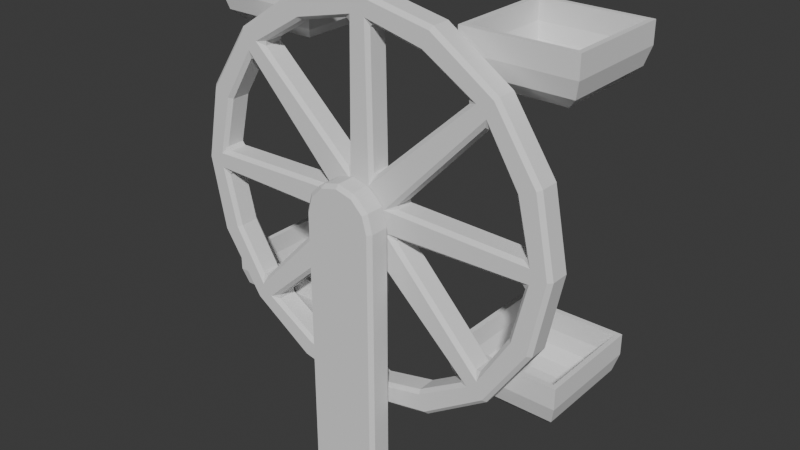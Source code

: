# Source: FerrisWheel.blend  (saved by Blender 4.4.30; exported with 4.5.12 LTS)
import bpy
from mathutils import Matrix  # noqa: F401  (used for matrix-valued properties, if any)

bpy.ops.wm.read_factory_settings(use_empty=True)
scene = bpy.context.scene
scene.name = 'Scene'

# ---- collections
col_collection = bpy.data.collections.new('Collection'); scene.collection.children.link(col_collection)

# ---- world
world_world = bpy.data.worlds.new('World'); scene.world = world_world
world_world.use_nodes = True; world_world.node_tree.nodes.clear()
_N = world_world.node_tree.nodes; _L = world_world.node_tree.links
n0 = _N.new('ShaderNodeOutputWorld'); n0.name = 'World Output'; n0.location = (300, 300)
n1 = _N.new('ShaderNodeBackground'); n1.name = 'Background'; n1.location = (10, 300)
n1.inputs[0].default_value = (0.05088, 0.05088, 0.05088, 1.0)
_L.new(n1.outputs[0], n0.inputs[0])
n0.is_active_output = True
world_world.color = (0.05088, 0.05088, 0.05088)
world_world.sun_shadow_jitter_overblur = 0.0

# ---- meshes
me_cylinder = bpy.data.meshes.new('Cylinder')
me_cylinder.from_pydata([(-5.0, -0.6964, 0.0), (-4.619, -0.6964, 1.913), (-3.536, -0.6964, 3.536), (-1.913, -0.6964, 4.619), (0.0, -0.6964, 5.0), (0.0, -0.6964, 0.0), (-5.303, -0.6964, 0.0), (-4.638, -0.6964, 0.297), (-4.899, -0.6964, 2.029), (-4.285, -0.6964, 1.775), (-0.9613, -0.6964, 0.3772), (-3.75, -0.6964, 3.75), (-3.49, -0.6964, 3.07), (-3.07, -0.6964, 3.49), (-2.029, -0.6964, 4.899), (-1.775, -0.6964, 4.285), (-0.3564, -0.6964, 0.9823), (0.0, -0.6964, 5.303), (-0.297, -0.6964, 4.638)], [], [(9, 1, 0, 7), (6, 0, 1, 8), (10, 7, 0, 5), (12, 2, 1, 9), (8, 1, 2, 11), (12, 10, 5, 2), (13, 15, 3, 2), (14, 11, 2, 3), (16, 13, 2, 5), (15, 18, 4, 3), (17, 14, 3, 4), (18, 16, 5, 4)])
_uv = me_cylinder.uv_layers.new(name='UVMap')
_uv.uv.foreach_set('vector', [0.9717, 0.1582, 0.9717, 0.1582, 0.99, 0.25, 0.99, 0.25, 0.99, 0.25, 0.99, 0.25, 0.9717, 0.1582, 0.9717, 0.1582, 0.75, 0.25, 0.99, 0.25, 0.99, 0.25, 0.75, 0.25, 0.9197, 0.08029, 0.9197, 0.08029, 0.9717, 0.1582, 0.9717, 0.1582, 0.9717, 0.1582, 0.9717, 0.1582, 0.9197, 0.08029, 0.9197, 0.08029, 0.9197, 0.08029, 0.75, 0.25, 0.75, 0.25, 0.9197, 0.08029, 0.9197, 0.08029, 0.8418, 0.02827, 0.8418, 0.02827, 0.9197, 0.08029, 0.8418, 0.02827, 0.9197, 0.08029, 0.9197, 0.08029, 0.8418, 0.02827, 0.75, 0.25, 0.9197, 0.08029, 0.9197, 0.08029, 0.75, 0.25, 0.8418, 0.02827, 0.75, 0.01, 0.75, 0.01, 0.8418, 0.02827, 0.75, 0.01, 0.8418, 0.02827, 0.8418, 0.02827, 0.75, 0.01, 0.75, 0.01, 0.75, 0.25, 0.75, 0.25, 0.75, 0.01])
me_cylinder.update()
me_plane = bpy.data.meshes.new('Plane')
me_plane.from_pydata([(-1.0, -7.11, 2.671e-07), (1.0, -7.11, 2.671e-07), (0.0, 1.0, 0.0), (-1.0, 0.01654, 0.0), (-0.5083, 0.8682, 0.0), (-0.8682, 0.5083, 0.0), (1.0, 0.01654, 0.0), (0.5083, 0.8682, 0.0), (0.8682, 0.5083, 0.0)], [], [(0, 1, 6, 8, 7, 2, 4, 5, 3)])
_uv = me_plane.uv_layers.new(name='UVMap')
_uv.uv.foreach_set('vector', [0.0, 0.0, 1.0, 0.0, 1.0, 0.5083, 0.9341, 0.7541, 0.7541, 0.9341, 0.4917, 1.0, 0.2459, 0.9341, 0.06588, 0.7541, 0.0, 0.5083])
me_plane.update()
me_plane_001 = bpy.data.meshes.new('Plane.001')
me_plane_001.from_pydata([(-0.9081, -0.9081, 1.0), (0.9081, -0.9081, 1.0), (-0.9081, 0.9081, 1.0), (0.9081, 0.9081, 1.0), (-0.9094, -0.9094, 0.6367), (-0.3722, -0.3722, 0.1287), (-0.8411, -0.8411, 0.3795), (-0.6492, -0.6492, 0.1971), (0.9094, -0.9094, 0.6367), (0.3722, -0.3722, 0.1287), (0.8411, -0.8411, 0.3795), (0.6492, -0.6492, 0.1971), (-0.3722, 0.3722, 0.1287), (-0.9094, 0.9094, 0.6367), (-0.6492, 0.6492, 0.1971), (-0.8411, 0.8411, 0.3795), (0.9094, 0.9094, 0.6367), (0.3722, 0.3722, 0.1287), (0.8411, 0.8411, 0.3795), (0.6492, 0.6492, 0.1971), (-1.0, -1.0, 1.0), (1.0, -1.0, 1.0), (-1.0, 1.0, 1.0), (1.0, 1.0, 1.0), (-1.0, -1.0, 0.615), (-0.385, -0.385, 0.0), (-0.9176, -0.9176, 0.3075), (-0.6925, -0.6925, 0.08239), (1.0, -1.0, 0.615), (0.385, -0.385, 0.0), (0.9176, -0.9176, 0.3075), (0.6925, -0.6925, 0.08239), (-0.385, 0.385, 0.0), (-1.0, 1.0, 0.615), (-0.6925, 0.6925, 0.08239), (-0.9176, 0.9176, 0.3075), (1.0, 1.0, 0.615), (0.385, 0.385, 0.0), (0.9176, 0.9176, 0.3075), (0.6925, 0.6925, 0.08239), (5.816, -0.9081, 1.0), (4.0, -0.9081, 1.0), (5.816, 0.9081, 1.0), (4.0, 0.9081, 1.0), (5.817, -0.9094, 0.6367), (5.28, -0.3722, 0.1287), (5.749, -0.8411, 0.3795), (5.557, -0.6492, 0.1971), (3.998, -0.9094, 0.6367), (4.536, -0.3722, 0.1287), (4.067, -0.8411, 0.3795), (4.259, -0.6492, 0.1971), (5.28, 0.3722, 0.1287), (5.817, 0.9094, 0.6367), (5.557, 0.6492, 0.1971), (5.749, 0.8411, 0.3795), (3.998, 0.9094, 0.6367), (4.536, 0.3722, 0.1287), (4.067, 0.8411, 0.3795), (4.259, 0.6492, 0.1971), (5.908, -1.0, 1.0), (3.908, -1.0, 1.0), (5.908, 1.0, 1.0), (3.908, 1.0, 1.0), (5.908, -1.0, 0.615), (5.293, -0.385, 0.0), (5.825, -0.9176, 0.3075), (5.6, -0.6925, 0.08239), (3.908, -1.0, 0.615), (4.523, -0.385, 0.0), (3.99, -0.9176, 0.3075), (4.215, -0.6925, 0.08239), (5.293, 0.385, 0.0), (5.908, 1.0, 0.615), (5.6, 0.6925, 0.08239), (5.825, 0.9176, 0.3075), (3.908, 1.0, 0.615), (4.523, 0.385, 0.0), (3.99, 0.9176, 0.3075), (4.215, 0.6925, 0.08239), (-0.9081, 0.9081, -4.286), (0.9081, 0.9081, -4.286), (-0.9081, -0.9081, -4.286), (0.9081, -0.9081, -4.286), (-0.9094, 0.9094, -4.65), (-0.3722, 0.3722, -5.158), (-0.8411, 0.8411, -4.907), (-0.6492, 0.6492, -5.089), (0.9094, 0.9094, -4.65), (0.3722, 0.3722, -5.158), (0.8411, 0.8411, -4.907), (0.6492, 0.6492, -5.089), (-0.3722, -0.3722, -5.158), (-0.9094, -0.9094, -4.65), (-0.6492, -0.6492, -5.089), (-0.8411, -0.8411, -4.907), (0.9094, -0.9094, -4.65), (0.3722, -0.3722, -5.158), (0.8411, -0.8411, -4.907), (0.6492, -0.6492, -5.089), (-1.0, 1.0, -4.286), (1.0, 1.0, -4.286), (-1.0, -1.0, -4.286), (1.0, -1.0, -4.286), (-1.0, 1.0, -4.671), (-0.385, 0.385, -5.286), (-0.9176, 0.9176, -4.979), (-0.6925, 0.6925, -5.204), (1.0, 1.0, -4.671), (0.385, 0.385, -5.286), (0.9176, 0.9176, -4.979), (0.6925, 0.6925, -5.204), (-0.385, -0.385, -5.286), (-1.0, -1.0, -4.671), (-0.6925, -0.6925, -5.204), (-0.9176, -0.9176, -4.979), (1.0, -1.0, -4.671), (0.385, -0.385, -5.286), (0.9176, -0.9176, -4.979), (0.6925, -0.6925, -5.204), (5.816, 0.9081, -4.286), (4.0, 0.9081, -4.286), (5.816, -0.9081, -4.286), (4.0, -0.9081, -4.286), (5.817, 0.9094, -4.65), (5.28, 0.3722, -5.158), (5.749, 0.8411, -4.907), (5.557, 0.6492, -5.089), (3.998, 0.9094, -4.65), (4.536, 0.3722, -5.158), (4.067, 0.8411, -4.907), (4.259, 0.6492, -5.089), (5.28, -0.3722, -5.158), (5.817, -0.9094, -4.65), (5.557, -0.6492, -5.089), (5.749, -0.8411, -4.907), (3.998, -0.9094, -4.65), (4.536, -0.3722, -5.158), (4.067, -0.8411, -4.907), (4.259, -0.6492, -5.089), (5.908, 1.0, -4.286), (3.908, 1.0, -4.286), (5.908, -1.0, -4.286), (3.908, -1.0, -4.286), (5.908, 1.0, -4.671), (5.293, 0.385, -5.286), (5.825, 0.9176, -4.979), (5.6, 0.6925, -5.204), (3.908, 1.0, -4.671), (4.523, 0.385, -5.286), (3.99, 0.9176, -4.979), (4.215, 0.6925, -5.204), (5.293, -0.385, -5.286), (5.908, -1.0, -4.671), (5.6, -0.6925, -5.204), (5.825, -0.9176, -4.979), (3.908, -1.0, -4.671), (4.523, -0.385, -5.286), (3.99, -0.9176, -4.979), (4.215, -0.6925, -5.204)], [], [(8, 4, 0, 1), (16, 8, 1, 3), (13, 16, 3, 2), (5, 9, 17, 12), (13, 4, 6, 15), (15, 6, 7, 14), (14, 7, 5, 12), (4, 8, 10, 6), (6, 10, 11, 7), (7, 11, 9, 5), (8, 16, 18, 10), (10, 18, 19, 11), (11, 19, 17, 9), (16, 13, 15, 18), (18, 15, 14, 19), (19, 14, 12, 17), (13, 2, 0, 4), (28, 21, 20, 24), (36, 23, 21, 28), (33, 22, 23, 36), (25, 32, 37, 29), (33, 35, 26, 24), (35, 34, 27, 26), (34, 32, 25, 27), (24, 26, 30, 28), (26, 27, 31, 30), (27, 25, 29, 31), (28, 30, 38, 36), (30, 31, 39, 38), (31, 29, 37, 39), (36, 38, 35, 33), (38, 39, 34, 35), (39, 37, 32, 34), (33, 24, 20, 22), (1, 0, 20, 21), (2, 3, 23, 22), (3, 1, 21, 23), (0, 2, 22, 20), (48, 41, 40, 44), (56, 43, 41, 48), (53, 42, 43, 56), (45, 52, 57, 49), (53, 55, 46, 44), (55, 54, 47, 46), (54, 52, 45, 47), (44, 46, 50, 48), (46, 47, 51, 50), (47, 45, 49, 51), (48, 50, 58, 56), (50, 51, 59, 58), (51, 49, 57, 59), (56, 58, 55, 53), (58, 59, 54, 55), (59, 57, 52, 54), (53, 44, 40, 42), (68, 64, 60, 61), (76, 68, 61, 63), (73, 76, 63, 62), (65, 69, 77, 72), (73, 64, 66, 75), (75, 66, 67, 74), (74, 67, 65, 72), (64, 68, 70, 66), (66, 70, 71, 67), (67, 71, 69, 65), (68, 76, 78, 70), (70, 78, 79, 71), (71, 79, 77, 69), (76, 73, 75, 78), (78, 75, 74, 79), (79, 74, 72, 77), (73, 62, 60, 64), (41, 61, 60, 40), (42, 62, 63, 43), (43, 63, 61, 41), (40, 60, 62, 42), (88, 81, 80, 84), (96, 83, 81, 88), (93, 82, 83, 96), (85, 92, 97, 89), (93, 95, 86, 84), (95, 94, 87, 86), (94, 92, 85, 87), (84, 86, 90, 88), (86, 87, 91, 90), (87, 85, 89, 91), (88, 90, 98, 96), (90, 91, 99, 98), (91, 89, 97, 99), (96, 98, 95, 93), (98, 99, 94, 95), (99, 97, 92, 94), (93, 84, 80, 82), (108, 104, 100, 101), (116, 108, 101, 103), (113, 116, 103, 102), (105, 109, 117, 112), (113, 104, 106, 115), (115, 106, 107, 114), (114, 107, 105, 112), (104, 108, 110, 106), (106, 110, 111, 107), (107, 111, 109, 105), (108, 116, 118, 110), (110, 118, 119, 111), (111, 119, 117, 109), (116, 113, 115, 118), (118, 115, 114, 119), (119, 114, 112, 117), (113, 102, 100, 104), (81, 101, 100, 80), (82, 102, 103, 83), (83, 103, 101, 81), (80, 100, 102, 82), (128, 124, 120, 121), (136, 128, 121, 123), (133, 136, 123, 122), (125, 129, 137, 132), (133, 124, 126, 135), (135, 126, 127, 134), (134, 127, 125, 132), (124, 128, 130, 126), (126, 130, 131, 127), (127, 131, 129, 125), (128, 136, 138, 130), (130, 138, 139, 131), (131, 139, 137, 129), (136, 133, 135, 138), (138, 135, 134, 139), (139, 134, 132, 137), (133, 122, 120, 124), (148, 141, 140, 144), (156, 143, 141, 148), (153, 142, 143, 156), (145, 152, 157, 149), (153, 155, 146, 144), (155, 154, 147, 146), (154, 152, 145, 147), (144, 146, 150, 148), (146, 147, 151, 150), (147, 145, 149, 151), (148, 150, 158, 156), (150, 151, 159, 158), (151, 149, 157, 159), (156, 158, 155, 153), (158, 159, 154, 155), (159, 157, 152, 154), (153, 144, 140, 142), (121, 120, 140, 141), (122, 123, 143, 142), (123, 121, 141, 143), (120, 122, 142, 140)])
_uv = me_plane_001.uv_layers.new(name='UVMap')
_uv.uv.foreach_set('vector', [1.0, 0.0, 0.0, 0.0, 0.0, 0.0, 1.0, 0.0, 1.0, 1.0, 1.0, 0.0, 1.0, 0.0, 1.0, 1.0, 0.0, 1.0, 1.0, 1.0, 1.0, 1.0, 0.0, 1.0, 0.3075, 0.3075, 0.6925, 0.3075, 0.6925, 0.6925, 0.3075, 0.6925, 0.0, 1.0, 0.0, 0.0, 0.0206, 0.0206, 0.0206, 0.9794, 0.0206, 0.9794, 0.0206, 0.0206, 0.1537, 0.1537, 0.1537, 0.8463, 0.1537, 0.8463, 0.1537, 0.1537, 0.3075, 0.3075, 0.3075, 0.6925, 0.0, 0.0, 1.0, 0.0, 0.9794, 0.0206, 0.0206, 0.0206, 0.0206, 0.0206, 0.9794, 0.0206, 0.8463, 0.1537, 0.1537, 0.1537, 0.1537, 0.1537, 0.8463, 0.1537, 0.6925, 0.3075, 0.3075, 0.3075, 1.0, 0.0, 1.0, 1.0, 0.9794, 0.9794, 0.9794, 0.0206, 0.9794, 0.0206, 0.9794, 0.9794, 0.8463, 0.8463, 0.8463, 0.1537, 0.8463, 0.1537, 0.8463, 0.8463, 0.6925, 0.6925, 0.6925, 0.3075, 1.0, 1.0, 0.0, 1.0, 0.0206, 0.9794, 0.9794, 0.9794, 0.9794, 0.9794, 0.0206, 0.9794, 0.1537, 0.8463, 0.8463, 0.8463, 0.8463, 0.8463, 0.1537, 0.8463, 0.3075, 0.6925, 0.6925, 0.6925, 0.0, 1.0, 0.0, 1.0, 0.0, 0.0, 0.0, 0.0, 1.0, 0.0, 1.0, 0.0, 0.0, 0.0, 0.0, 0.0, 1.0, 1.0, 1.0, 1.0, 1.0, 0.0, 1.0, 0.0, 0.0, 1.0, 0.0, 1.0, 1.0, 1.0, 1.0, 1.0, 0.3075, 0.3075, 0.3075, 0.6925, 0.6925, 0.6925, 0.6925, 0.3075, 0.0, 1.0, 0.0206, 0.9794, 0.0206, 0.0206, 0.0, 0.0, 0.0206, 0.9794, 0.1537, 0.8463, 0.1537, 0.1537, 0.0206, 0.0206, 0.1537, 0.8463, 0.3075, 0.6925, 0.3075, 0.3075, 0.1537, 0.1537, 0.0, 0.0, 0.0206, 0.0206, 0.9794, 0.0206, 1.0, 0.0, 0.0206, 0.0206, 0.1537, 0.1537, 0.8463, 0.1537, 0.9794, 0.0206, 0.1537, 0.1537, 0.3075, 0.3075, 0.6925, 0.3075, 0.8463, 0.1537, 1.0, 0.0, 0.9794, 0.0206, 0.9794, 0.9794, 1.0, 1.0, 0.9794, 0.0206, 0.8463, 0.1537, 0.8463, 0.8463, 0.9794, 0.9794, 0.8463, 0.1537, 0.6925, 0.3075, 0.6925, 0.6925, 0.8463, 0.8463, 1.0, 1.0, 0.9794, 0.9794, 0.0206, 0.9794, 0.0, 1.0, 0.9794, 0.9794, 0.8463, 0.8463, 0.1537, 0.8463, 0.0206, 0.9794, 0.8463, 0.8463, 0.6925, 0.6925, 0.3075, 0.6925, 0.1537, 0.8463, 0.0, 1.0, 0.0, 0.0, 0.0, 0.0, 0.0, 1.0, 1.0, 0.0, 0.0, 0.0, 0.0, 0.0, 1.0, 0.0, 0.0, 1.0, 1.0, 1.0, 1.0, 1.0, 0.0, 1.0, 1.0, 1.0, 1.0, 0.0, 1.0, 0.0, 1.0, 1.0, 0.0, 0.0, 0.0, 1.0, 0.0, 1.0, 0.0, 0.0, 1.0, 0.0, 1.0, 0.0, 0.0, 0.0, 0.0, 0.0, 1.0, 1.0, 1.0, 1.0, 1.0, 0.0, 1.0, 0.0, 0.0, 1.0, 0.0, 1.0, 1.0, 1.0, 1.0, 1.0, 0.3075, 0.3075, 0.3075, 0.6925, 0.6925, 0.6925, 0.6925, 0.3075, 0.0, 1.0, 0.0206, 0.9794, 0.0206, 0.0206, 0.0, 0.0, 0.0206, 0.9794, 0.1537, 0.8463, 0.1537, 0.1537, 0.0206, 0.0206, 0.1537, 0.8463, 0.3075, 0.6925, 0.3075, 0.3075, 0.1537, 0.1537, 0.0, 0.0, 0.0206, 0.0206, 0.9794, 0.0206, 1.0, 0.0, 0.0206, 0.0206, 0.1537, 0.1537, 0.8463, 0.1537, 0.9794, 0.0206, 0.1537, 0.1537, 0.3075, 0.3075, 0.6925, 0.3075, 0.8463, 0.1537, 1.0, 0.0, 0.9794, 0.0206, 0.9794, 0.9794, 1.0, 1.0, 0.9794, 0.0206, 0.8463, 0.1537, 0.8463, 0.8463, 0.9794, 0.9794, 0.8463, 0.1537, 0.6925, 0.3075, 0.6925, 0.6925, 0.8463, 0.8463, 1.0, 1.0, 0.9794, 0.9794, 0.0206, 0.9794, 0.0, 1.0, 0.9794, 0.9794, 0.8463, 0.8463, 0.1537, 0.8463, 0.0206, 0.9794, 0.8463, 0.8463, 0.6925, 0.6925, 0.3075, 0.6925, 0.1537, 0.8463, 0.0, 1.0, 0.0, 0.0, 0.0, 0.0, 0.0, 1.0, 1.0, 0.0, 0.0, 0.0, 0.0, 0.0, 1.0, 0.0, 1.0, 1.0, 1.0, 0.0, 1.0, 0.0, 1.0, 1.0, 0.0, 1.0, 1.0, 1.0, 1.0, 1.0, 0.0, 1.0, 0.3075, 0.3075, 0.6925, 0.3075, 0.6925, 0.6925, 0.3075, 0.6925, 0.0, 1.0, 0.0, 0.0, 0.0206, 0.0206, 0.0206, 0.9794, 0.0206, 0.9794, 0.0206, 0.0206, 0.1537, 0.1537, 0.1537, 0.8463, 0.1537, 0.8463, 0.1537, 0.1537, 0.3075, 0.3075, 0.3075, 0.6925, 0.0, 0.0, 1.0, 0.0, 0.9794, 0.0206, 0.0206, 0.0206, 0.0206, 0.0206, 0.9794, 0.0206, 0.8463, 0.1537, 0.1537, 0.1537, 0.1537, 0.1537, 0.8463, 0.1537, 0.6925, 0.3075, 0.3075, 0.3075, 1.0, 0.0, 1.0, 1.0, 0.9794, 0.9794, 0.9794, 0.0206, 0.9794, 0.0206, 0.9794, 0.9794, 0.8463, 0.8463, 0.8463, 0.1537, 0.8463, 0.1537, 0.8463, 0.8463, 0.6925, 0.6925, 0.6925, 0.3075, 1.0, 1.0, 0.0, 1.0, 0.0206, 0.9794, 0.9794, 0.9794, 0.9794, 0.9794, 0.0206, 0.9794, 0.1537, 0.8463, 0.8463, 0.8463, 0.8463, 0.8463, 0.1537, 0.8463, 0.3075, 0.6925, 0.6925, 0.6925, 0.0, 1.0, 0.0, 1.0, 0.0, 0.0, 0.0, 0.0, 1.0, 0.0, 1.0, 0.0, 0.0, 0.0, 0.0, 0.0, 0.0, 1.0, 0.0, 1.0, 1.0, 1.0, 1.0, 1.0, 1.0, 1.0, 1.0, 1.0, 1.0, 0.0, 1.0, 0.0, 0.0, 0.0, 0.0, 0.0, 0.0, 1.0, 0.0, 1.0, 1.0, 0.0, 1.0, 0.0, 0.0, 0.0, 0.0, 0.0, 1.0, 1.0, 1.0, 1.0, 1.0, 0.0, 1.0, 0.0, 0.0, 1.0, 0.0, 1.0, 1.0, 1.0, 1.0, 1.0, 0.3075, 0.3075, 0.3075, 0.6925, 0.6925, 0.6925, 0.6925, 0.3075, 0.0, 1.0, 0.0206, 0.9794, 0.0206, 0.0206, 0.0, 0.0, 0.0206, 0.9794, 0.1537, 0.8463, 0.1537, 0.1537, 0.0206, 0.0206, 0.1537, 0.8463, 0.3075, 0.6925, 0.3075, 0.3075, 0.1537, 0.1537, 0.0, 0.0, 0.0206, 0.0206, 0.9794, 0.0206, 1.0, 0.0, 0.0206, 0.0206, 0.1537, 0.1537, 0.8463, 0.1537, 0.9794, 0.0206, 0.1537, 0.1537, 0.3075, 0.3075, 0.6925, 0.3075, 0.8463, 0.1537, 1.0, 0.0, 0.9794, 0.0206, 0.9794, 0.9794, 1.0, 1.0, 0.9794, 0.0206, 0.8463, 0.1537, 0.8463, 0.8463, 0.9794, 0.9794, 0.8463, 0.1537, 0.6925, 0.3075, 0.6925, 0.6925, 0.8463, 0.8463, 1.0, 1.0, 0.9794, 0.9794, 0.0206, 0.9794, 0.0, 1.0, 0.9794, 0.9794, 0.8463, 0.8463, 0.1537, 0.8463, 0.0206, 0.9794, 0.8463, 0.8463, 0.6925, 0.6925, 0.3075, 0.6925, 0.1537, 0.8463, 0.0, 1.0, 0.0, 0.0, 0.0, 0.0, 0.0, 1.0, 1.0, 0.0, 0.0, 0.0, 0.0, 0.0, 1.0, 0.0, 1.0, 1.0, 1.0, 0.0, 1.0, 0.0, 1.0, 1.0, 0.0, 1.0, 1.0, 1.0, 1.0, 1.0, 0.0, 1.0, 0.3075, 0.3075, 0.6925, 0.3075, 0.6925, 0.6925, 0.3075, 0.6925, 0.0, 1.0, 0.0, 0.0, 0.0206, 0.0206, 0.0206, 0.9794, 0.0206, 0.9794, 0.0206, 0.0206, 0.1537, 0.1537, 0.1537, 0.8463, 0.1537, 0.8463, 0.1537, 0.1537, 0.3075, 0.3075, 0.3075, 0.6925, 0.0, 0.0, 1.0, 0.0, 0.9794, 0.0206, 0.0206, 0.0206, 0.0206, 0.0206, 0.9794, 0.0206, 0.8463, 0.1537, 0.1537, 0.1537, 0.1537, 0.1537, 0.8463, 0.1537, 0.6925, 0.3075, 0.3075, 0.3075, 1.0, 0.0, 1.0, 1.0, 0.9794, 0.9794, 0.9794, 0.0206, 0.9794, 0.0206, 0.9794, 0.9794, 0.8463, 0.8463, 0.8463, 0.1537, 0.8463, 0.1537, 0.8463, 0.8463, 0.6925, 0.6925, 0.6925, 0.3075, 1.0, 1.0, 0.0, 1.0, 0.0206, 0.9794, 0.9794, 0.9794, 0.9794, 0.9794, 0.0206, 0.9794, 0.1537, 0.8463, 0.8463, 0.8463, 0.8463, 0.8463, 0.1537, 0.8463, 0.3075, 0.6925, 0.6925, 0.6925, 0.0, 1.0, 0.0, 1.0, 0.0, 0.0, 0.0, 0.0, 1.0, 0.0, 1.0, 0.0, 0.0, 0.0, 0.0, 0.0, 0.0, 1.0, 0.0, 1.0, 1.0, 1.0, 1.0, 1.0, 1.0, 1.0, 1.0, 1.0, 1.0, 0.0, 1.0, 0.0, 0.0, 0.0, 0.0, 0.0, 0.0, 1.0, 0.0, 1.0, 1.0, 0.0, 0.0, 0.0, 0.0, 0.0, 1.0, 0.0, 1.0, 1.0, 1.0, 0.0, 1.0, 0.0, 1.0, 1.0, 0.0, 1.0, 1.0, 1.0, 1.0, 1.0, 0.0, 1.0, 0.3075, 0.3075, 0.6925, 0.3075, 0.6925, 0.6925, 0.3075, 0.6925, 0.0, 1.0, 0.0, 0.0, 0.0206, 0.0206, 0.0206, 0.9794, 0.0206, 0.9794, 0.0206, 0.0206, 0.1537, 0.1537, 0.1537, 0.8463, 0.1537, 0.8463, 0.1537, 0.1537, 0.3075, 0.3075, 0.3075, 0.6925, 0.0, 0.0, 1.0, 0.0, 0.9794, 0.0206, 0.0206, 0.0206, 0.0206, 0.0206, 0.9794, 0.0206, 0.8463, 0.1537, 0.1537, 0.1537, 0.1537, 0.1537, 0.8463, 0.1537, 0.6925, 0.3075, 0.3075, 0.3075, 1.0, 0.0, 1.0, 1.0, 0.9794, 0.9794, 0.9794, 0.0206, 0.9794, 0.0206, 0.9794, 0.9794, 0.8463, 0.8463, 0.8463, 0.1537, 0.8463, 0.1537, 0.8463, 0.8463, 0.6925, 0.6925, 0.6925, 0.3075, 1.0, 1.0, 0.0, 1.0, 0.0206, 0.9794, 0.9794, 0.9794, 0.9794, 0.9794, 0.0206, 0.9794, 0.1537, 0.8463, 0.8463, 0.8463, 0.8463, 0.8463, 0.1537, 0.8463, 0.3075, 0.6925, 0.6925, 0.6925, 0.0, 1.0, 0.0, 1.0, 0.0, 0.0, 0.0, 0.0, 1.0, 0.0, 1.0, 0.0, 0.0, 0.0, 0.0, 0.0, 1.0, 1.0, 1.0, 1.0, 1.0, 0.0, 1.0, 0.0, 0.0, 1.0, 0.0, 1.0, 1.0, 1.0, 1.0, 1.0, 0.3075, 0.3075, 0.3075, 0.6925, 0.6925, 0.6925, 0.6925, 0.3075, 0.0, 1.0, 0.0206, 0.9794, 0.0206, 0.0206, 0.0, 0.0, 0.0206, 0.9794, 0.1537, 0.8463, 0.1537, 0.1537, 0.0206, 0.0206, 0.1537, 0.8463, 0.3075, 0.6925, 0.3075, 0.3075, 0.1537, 0.1537, 0.0, 0.0, 0.0206, 0.0206, 0.9794, 0.0206, 1.0, 0.0, 0.0206, 0.0206, 0.1537, 0.1537, 0.8463, 0.1537, 0.9794, 0.0206, 0.1537, 0.1537, 0.3075, 0.3075, 0.6925, 0.3075, 0.8463, 0.1537, 1.0, 0.0, 0.9794, 0.0206, 0.9794, 0.9794, 1.0, 1.0, 0.9794, 0.0206, 0.8463, 0.1537, 0.8463, 0.8463, 0.9794, 0.9794, 0.8463, 0.1537, 0.6925, 0.3075, 0.6925, 0.6925, 0.8463, 0.8463, 1.0, 1.0, 0.9794, 0.9794, 0.0206, 0.9794, 0.0, 1.0, 0.9794, 0.9794, 0.8463, 0.8463, 0.1537, 0.8463, 0.0206, 0.9794, 0.8463, 0.8463, 0.6925, 0.6925, 0.3075, 0.6925, 0.1537, 0.8463, 0.0, 1.0, 0.0, 0.0, 0.0, 0.0, 0.0, 1.0, 1.0, 0.0, 0.0, 0.0, 0.0, 0.0, 1.0, 0.0, 0.0, 1.0, 1.0, 1.0, 1.0, 1.0, 0.0, 1.0, 1.0, 1.0, 1.0, 0.0, 1.0, 0.0, 1.0, 1.0, 0.0, 0.0, 0.0, 1.0, 0.0, 1.0, 0.0, 0.0])
me_plane_001.update()

# ---- objects
ob_cylinder = bpy.data.objects.new('Cylinder', me_cylinder)
ob_plane = bpy.data.objects.new('Plane', me_plane)
ob_plane_001 = bpy.data.objects.new('Plane.001', me_plane_001)

# ---- transforms, parenting, visibility, modifiers, constraints
ob_cylinder.location = (0.0, 0.1702, 0.0)
_m = ob_cylinder.modifiers.new('Solidify', 'SOLIDIFY')
_m.thickness = 0.7
_m.offset = 0.0
_m = ob_cylinder.modifiers.new('Mirror', 'MIRROR')
_m.use_axis = (True, False, True)
_m = ob_cylinder.modifiers.new('Bevel', 'BEVEL')
ob_plane.location = (0.0, -1.339, 0.0)
ob_plane.rotation_euler = (1.571, -0.0, 0.0)
_m = ob_plane.modifiers.new('Solidify', 'SOLIDIFY')
_m.thickness = 0.7
_m.offset = 0.0
_m = ob_plane.modifiers.new('Bevel', 'BEVEL')
ob_plane_001.location = (-3.671, 1.363, 3.304)
ob_plane_001.scale = (1.496, 1.496, 1.496)

# ---- collection membership
col_collection.objects.link(ob_cylinder)
col_collection.objects.link(ob_plane)
col_collection.objects.link(ob_plane_001)

# ---- scene / render settings (as saved in the file)
scene.frame_start = 1; scene.frame_end = 250; scene.frame_set(1)
scene.render.engine = 'BLENDER_EEVEE_NEXT'
bpy.context.view_layer.update()

# ---- added for rendering (the .blend has no active camera and no usable light): camera, sun
cam_auto = bpy.data.cameras.new('AutoCamera')
cam_auto.lens = 50.0
cam_auto.sensor_width = 36.0
cam_auto.clip_end = 1000.0
ob_auto_camera = bpy.data.objects.new('AutoCamera', cam_auto)
scene.collection.objects.link(ob_auto_camera)
ob_auto_camera.location = (15.6811, -18.2327, 11.6411)
ob_auto_camera.rotation_euler = (1.09748, -7.21219e-08, 0.694738)
scene.camera = ob_auto_camera
light_auto_sun = bpy.data.lights.new('AutoSun', 'SUN')
light_auto_sun.energy = 3.0
light_auto_sun.angle = 0.0523599
ob_auto_sun = bpy.data.objects.new('AutoSun', light_auto_sun)
scene.collection.objects.link(ob_auto_sun)
ob_auto_sun.rotation_euler = (0.872665, 0.174533, 0.523599)
bpy.context.view_layer.update()
